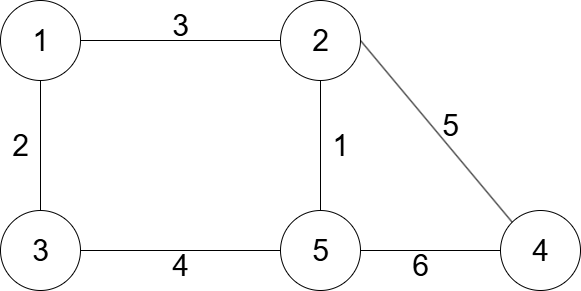

The diagram above was exported from draw.io. Its source (the exported page's mxGraphModel, read from the mxfile embedded in the PNG):
<mxGraphModel dx="1044" dy="634" grid="1" gridSize="10" guides="1" tooltips="1" connect="1" arrows="1" fold="1" page="1" pageScale="1" pageWidth="850" pageHeight="1100" math="0" shadow="0">
  <root>
    <mxCell id="0" />
    <mxCell id="1" parent="0" />
    <mxCell id="VwVTVUUG-O_bfUbiQ4jG-1" value="" style="ellipse;whiteSpace=wrap;html=1;aspect=fixed;fillColor=none;" vertex="1" parent="1">
      <mxGeometry x="180" y="130" width="80" height="80" as="geometry" />
    </mxCell>
    <mxCell id="VwVTVUUG-O_bfUbiQ4jG-3" value="" style="endArrow=none;html=1;rounded=0;exitX=1;exitY=0.5;exitDx=0;exitDy=0;entryX=0;entryY=0.5;entryDx=0;entryDy=0;" edge="1" parent="1" source="VwVTVUUG-O_bfUbiQ4jG-1" target="VwVTVUUG-O_bfUbiQ4jG-4">
      <mxGeometry width="50" height="50" relative="1" as="geometry">
        <mxPoint x="400" y="350" as="sourcePoint" />
        <mxPoint x="450" y="170" as="targetPoint" />
      </mxGeometry>
    </mxCell>
    <mxCell id="VwVTVUUG-O_bfUbiQ4jG-4" value="" style="ellipse;whiteSpace=wrap;html=1;aspect=fixed;fillColor=none;" vertex="1" parent="1">
      <mxGeometry x="460" y="130" width="80" height="80" as="geometry" />
    </mxCell>
    <mxCell id="VwVTVUUG-O_bfUbiQ4jG-5" value="" style="ellipse;whiteSpace=wrap;html=1;aspect=fixed;fillColor=none;" vertex="1" parent="1">
      <mxGeometry x="180" y="340" width="80" height="80" as="geometry" />
    </mxCell>
    <mxCell id="VwVTVUUG-O_bfUbiQ4jG-6" value="" style="ellipse;whiteSpace=wrap;html=1;aspect=fixed;fillColor=none;" vertex="1" parent="1">
      <mxGeometry x="680" y="340" width="80" height="80" as="geometry" />
    </mxCell>
    <mxCell id="VwVTVUUG-O_bfUbiQ4jG-7" value="" style="ellipse;whiteSpace=wrap;html=1;aspect=fixed;fillColor=none;" vertex="1" parent="1">
      <mxGeometry x="460" y="340" width="80" height="80" as="geometry" />
    </mxCell>
    <mxCell id="VwVTVUUG-O_bfUbiQ4jG-8" value="" style="endArrow=none;html=1;rounded=0;entryX=1;entryY=0.5;entryDx=0;entryDy=0;exitX=0;exitY=0;exitDx=0;exitDy=0;" edge="1" parent="1" source="VwVTVUUG-O_bfUbiQ4jG-6" target="VwVTVUUG-O_bfUbiQ4jG-4">
      <mxGeometry width="50" height="50" relative="1" as="geometry">
        <mxPoint x="450" y="340" as="sourcePoint" />
        <mxPoint x="500" y="290" as="targetPoint" />
      </mxGeometry>
    </mxCell>
    <mxCell id="VwVTVUUG-O_bfUbiQ4jG-9" value="" style="endArrow=none;html=1;rounded=0;entryX=0.5;entryY=1;entryDx=0;entryDy=0;exitX=0.5;exitY=0;exitDx=0;exitDy=0;" edge="1" parent="1" source="VwVTVUUG-O_bfUbiQ4jG-7" target="VwVTVUUG-O_bfUbiQ4jG-4">
      <mxGeometry width="50" height="50" relative="1" as="geometry">
        <mxPoint x="450" y="340" as="sourcePoint" />
        <mxPoint x="500" y="290" as="targetPoint" />
      </mxGeometry>
    </mxCell>
    <mxCell id="VwVTVUUG-O_bfUbiQ4jG-10" value="" style="endArrow=none;html=1;rounded=0;exitX=0;exitY=0.5;exitDx=0;exitDy=0;entryX=1;entryY=0.5;entryDx=0;entryDy=0;" edge="1" parent="1" source="VwVTVUUG-O_bfUbiQ4jG-6" target="VwVTVUUG-O_bfUbiQ4jG-7">
      <mxGeometry width="50" height="50" relative="1" as="geometry">
        <mxPoint x="450" y="340" as="sourcePoint" />
        <mxPoint x="500" y="290" as="targetPoint" />
      </mxGeometry>
    </mxCell>
    <mxCell id="VwVTVUUG-O_bfUbiQ4jG-11" value="" style="endArrow=none;html=1;rounded=0;exitX=1;exitY=0.5;exitDx=0;exitDy=0;entryX=0;entryY=0.5;entryDx=0;entryDy=0;" edge="1" parent="1" source="VwVTVUUG-O_bfUbiQ4jG-5" target="VwVTVUUG-O_bfUbiQ4jG-7">
      <mxGeometry width="50" height="50" relative="1" as="geometry">
        <mxPoint x="450" y="340" as="sourcePoint" />
        <mxPoint x="500" y="290" as="targetPoint" />
      </mxGeometry>
    </mxCell>
    <mxCell id="VwVTVUUG-O_bfUbiQ4jG-12" value="" style="endArrow=none;html=1;rounded=0;entryX=0.5;entryY=1;entryDx=0;entryDy=0;exitX=0.5;exitY=0;exitDx=0;exitDy=0;" edge="1" parent="1" source="VwVTVUUG-O_bfUbiQ4jG-5" target="VwVTVUUG-O_bfUbiQ4jG-1">
      <mxGeometry width="50" height="50" relative="1" as="geometry">
        <mxPoint x="450" y="340" as="sourcePoint" />
        <mxPoint x="500" y="290" as="targetPoint" />
      </mxGeometry>
    </mxCell>
    <mxCell id="VwVTVUUG-O_bfUbiQ4jG-13" value="1" style="text;html=1;align=center;verticalAlign=middle;resizable=0;points=[];autosize=1;strokeColor=none;fillColor=none;fontSize=30;" vertex="1" parent="1">
      <mxGeometry x="200" y="145" width="40" height="50" as="geometry" />
    </mxCell>
    <mxCell id="VwVTVUUG-O_bfUbiQ4jG-14" value="2" style="text;html=1;align=center;verticalAlign=middle;resizable=0;points=[];autosize=1;strokeColor=none;fillColor=none;fontSize=30;" vertex="1" parent="1">
      <mxGeometry x="480" y="145" width="40" height="50" as="geometry" />
    </mxCell>
    <mxCell id="VwVTVUUG-O_bfUbiQ4jG-15" value="3" style="text;html=1;align=center;verticalAlign=middle;resizable=0;points=[];autosize=1;strokeColor=none;fillColor=none;fontSize=30;" vertex="1" parent="1">
      <mxGeometry x="200" y="355" width="40" height="50" as="geometry" />
    </mxCell>
    <mxCell id="VwVTVUUG-O_bfUbiQ4jG-16" value="5" style="text;html=1;align=center;verticalAlign=middle;resizable=0;points=[];autosize=1;strokeColor=none;fillColor=none;fontSize=30;" vertex="1" parent="1">
      <mxGeometry x="480" y="355" width="40" height="50" as="geometry" />
    </mxCell>
    <mxCell id="VwVTVUUG-O_bfUbiQ4jG-17" value="4" style="text;html=1;align=center;verticalAlign=middle;resizable=0;points=[];autosize=1;strokeColor=none;fillColor=none;fontSize=30;" vertex="1" parent="1">
      <mxGeometry x="700" y="355" width="40" height="50" as="geometry" />
    </mxCell>
    <mxCell id="VwVTVUUG-O_bfUbiQ4jG-18" value="3" style="text;html=1;align=center;verticalAlign=middle;resizable=0;points=[];autosize=1;strokeColor=none;fillColor=none;fontSize=30;" vertex="1" parent="1">
      <mxGeometry x="340" y="130" width="40" height="50" as="geometry" />
    </mxCell>
    <mxCell id="VwVTVUUG-O_bfUbiQ4jG-19" value="2" style="text;html=1;align=center;verticalAlign=middle;resizable=0;points=[];autosize=1;strokeColor=none;fillColor=none;fontSize=30;" vertex="1" parent="1">
      <mxGeometry x="180" y="250" width="40" height="50" as="geometry" />
    </mxCell>
    <mxCell id="VwVTVUUG-O_bfUbiQ4jG-20" value="4" style="text;html=1;align=center;verticalAlign=middle;resizable=0;points=[];autosize=1;strokeColor=none;fillColor=none;fontSize=30;" vertex="1" parent="1">
      <mxGeometry x="340" y="370" width="40" height="50" as="geometry" />
    </mxCell>
    <mxCell id="VwVTVUUG-O_bfUbiQ4jG-21" value="1" style="text;html=1;align=center;verticalAlign=middle;resizable=0;points=[];autosize=1;strokeColor=none;fillColor=none;fontSize=30;" vertex="1" parent="1">
      <mxGeometry x="500" y="250" width="40" height="50" as="geometry" />
    </mxCell>
    <mxCell id="VwVTVUUG-O_bfUbiQ4jG-22" value="6" style="text;html=1;align=center;verticalAlign=middle;resizable=0;points=[];autosize=1;strokeColor=none;fillColor=none;fontSize=30;" vertex="1" parent="1">
      <mxGeometry x="580" y="370" width="40" height="50" as="geometry" />
    </mxCell>
    <mxCell id="VwVTVUUG-O_bfUbiQ4jG-23" value="5" style="text;html=1;align=center;verticalAlign=middle;resizable=0;points=[];autosize=1;strokeColor=none;fillColor=none;fontSize=30;" vertex="1" parent="1">
      <mxGeometry x="610" y="230" width="40" height="50" as="geometry" />
    </mxCell>
  </root>
</mxGraphModel>